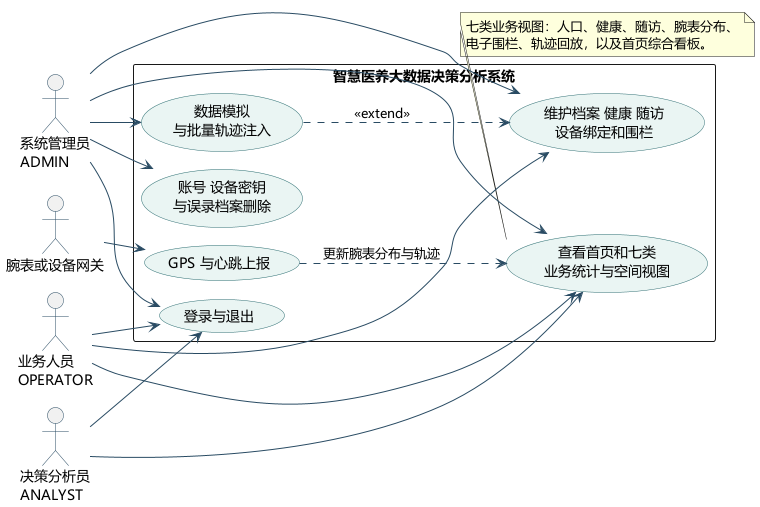

The diagram above was rendered by PlantUML. Its source (embedded in the PNG):
@startuml
!pragma layout smetana
skinparam defaultFontName Microsoft YaHei
skinparam backgroundColor white
skinparam shadowing false
skinparam ArrowColor #294B63
skinparam ActorBorderColor #294B63
skinparam UsecaseBorderColor #2F6F73
skinparam UsecaseBackgroundColor #EAF5F3
left to right direction

actor "系统管理员\nADMIN" as Admin
actor "业务人员\nOPERATOR" as Operator
actor "决策分析员\nANALYST" as Analyst
actor "腕表或设备网关" as Device

rectangle "智慧医养大数据决策分析系统" {
  usecase "登录与退出" as UC_Login
  usecase "查看首页和七类\n业务统计与空间视图" as UC_Read
  usecase "维护档案 健康 随访\n设备绑定和围栏" as UC_Maintain
  usecase "数据模拟\n与批量轨迹注入" as UC_Demo
  usecase "GPS 与心跳上报" as UC_Gps
  usecase "账号 设备密钥\n与误录档案删除" as UC_Account
}

Admin --> UC_Login
Admin --> UC_Read
Admin --> UC_Maintain
Admin --> UC_Demo
Admin --> UC_Account

Operator --> UC_Login
Operator --> UC_Read
Operator --> UC_Maintain

Analyst --> UC_Login
Analyst --> UC_Read

Device --> UC_Gps
UC_Demo ..> UC_Maintain : <<extend>>
UC_Gps ..> UC_Read : 更新腕表分布与轨迹

note bottom of UC_Read
  七类业务视图：人口、健康、随访、腕表分布、
  电子围栏、轨迹回放，以及首页综合看板。
end note
@enduml